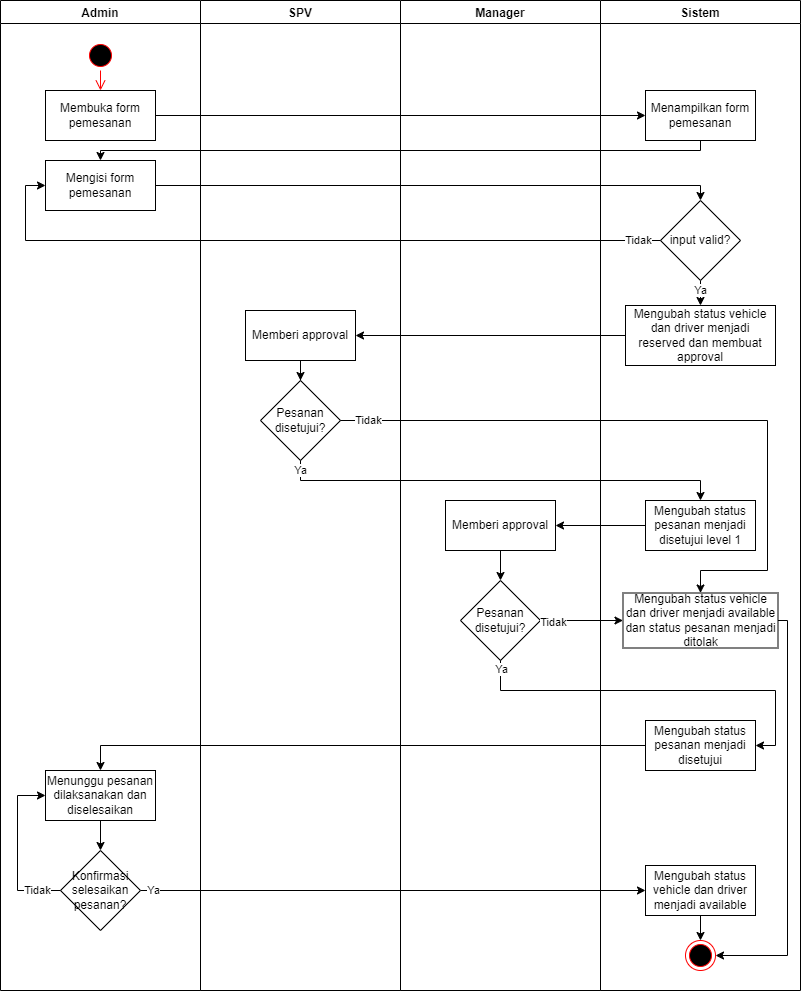

The diagram above was exported from draw.io. Its source (the exported page's mxGraphModel, read from the mxfile embedded in the PNG):
<mxGraphModel dx="1196" dy="597" grid="1" gridSize="10" guides="1" tooltips="1" connect="1" arrows="1" fold="1" page="1" pageScale="1" pageWidth="827" pageHeight="1169" math="0" shadow="0">
  <root>
    <mxCell id="0" />
    <mxCell id="1" parent="0" />
    <mxCell id="ikEHfUdbAK8BH_R2GBR7-1" value="Admin" style="swimlane;" vertex="1" parent="1">
      <mxGeometry x="13" y="10" width="200" height="990" as="geometry" />
    </mxCell>
    <mxCell id="ikEHfUdbAK8BH_R2GBR7-5" value="" style="ellipse;html=1;shape=startState;fillColor=#000000;strokeColor=#ff0000;" vertex="1" parent="ikEHfUdbAK8BH_R2GBR7-1">
      <mxGeometry x="85" y="40" width="30" height="30" as="geometry" />
    </mxCell>
    <mxCell id="ikEHfUdbAK8BH_R2GBR7-6" value="" style="edgeStyle=orthogonalEdgeStyle;html=1;verticalAlign=bottom;endArrow=open;endSize=8;strokeColor=#ff0000;rounded=0;entryX=0.5;entryY=0;entryDx=0;entryDy=0;" edge="1" source="ikEHfUdbAK8BH_R2GBR7-5" parent="ikEHfUdbAK8BH_R2GBR7-1" target="ikEHfUdbAK8BH_R2GBR7-7">
      <mxGeometry relative="1" as="geometry">
        <mxPoint x="100" y="100" as="targetPoint" />
      </mxGeometry>
    </mxCell>
    <mxCell id="ikEHfUdbAK8BH_R2GBR7-7" value="Membuka form pemesanan" style="html=1;whiteSpace=wrap;" vertex="1" parent="ikEHfUdbAK8BH_R2GBR7-1">
      <mxGeometry x="45" y="90" width="110" height="50" as="geometry" />
    </mxCell>
    <mxCell id="ikEHfUdbAK8BH_R2GBR7-9" value="Mengisi form pemesanan" style="html=1;whiteSpace=wrap;" vertex="1" parent="ikEHfUdbAK8BH_R2GBR7-1">
      <mxGeometry x="45" y="160" width="110" height="50" as="geometry" />
    </mxCell>
    <mxCell id="ikEHfUdbAK8BH_R2GBR7-61" value="Menunggu pesanan dilaksanakan dan diselesaikan" style="html=1;whiteSpace=wrap;" vertex="1" parent="ikEHfUdbAK8BH_R2GBR7-1">
      <mxGeometry x="45" y="770" width="110" height="50" as="geometry" />
    </mxCell>
    <mxCell id="ikEHfUdbAK8BH_R2GBR7-2" value="Sistem" style="swimlane;" vertex="1" parent="1">
      <mxGeometry x="613" y="10" width="200" height="990" as="geometry" />
    </mxCell>
    <mxCell id="ikEHfUdbAK8BH_R2GBR7-8" value="Menampilkan form pemesanan" style="html=1;whiteSpace=wrap;" vertex="1" parent="ikEHfUdbAK8BH_R2GBR7-2">
      <mxGeometry x="45" y="90" width="110" height="50" as="geometry" />
    </mxCell>
    <mxCell id="ikEHfUdbAK8BH_R2GBR7-20" value="" style="edgeStyle=orthogonalEdgeStyle;rounded=0;orthogonalLoop=1;jettySize=auto;html=1;" edge="1" parent="ikEHfUdbAK8BH_R2GBR7-2" source="ikEHfUdbAK8BH_R2GBR7-12" target="ikEHfUdbAK8BH_R2GBR7-19">
      <mxGeometry relative="1" as="geometry" />
    </mxCell>
    <mxCell id="ikEHfUdbAK8BH_R2GBR7-47" value="Ya" style="edgeLabel;html=1;align=center;verticalAlign=middle;resizable=0;points=[];" vertex="1" connectable="0" parent="ikEHfUdbAK8BH_R2GBR7-20">
      <mxGeometry x="-0.6477" relative="1" as="geometry">
        <mxPoint as="offset" />
      </mxGeometry>
    </mxCell>
    <mxCell id="ikEHfUdbAK8BH_R2GBR7-12" value="input valid?" style="rhombus;whiteSpace=wrap;html=1;" vertex="1" parent="ikEHfUdbAK8BH_R2GBR7-2">
      <mxGeometry x="60" y="200" width="80" height="80" as="geometry" />
    </mxCell>
    <mxCell id="ikEHfUdbAK8BH_R2GBR7-19" value="Mengubah status vehicle dan driver menjadi reserved dan membuat approval" style="html=1;whiteSpace=wrap;" vertex="1" parent="ikEHfUdbAK8BH_R2GBR7-2">
      <mxGeometry x="25" y="305" width="150" height="60" as="geometry" />
    </mxCell>
    <mxCell id="ikEHfUdbAK8BH_R2GBR7-29" value="Memberi approval" style="html=1;whiteSpace=wrap;" vertex="1" parent="ikEHfUdbAK8BH_R2GBR7-2">
      <mxGeometry x="-155" y="500" width="110" height="50" as="geometry" />
    </mxCell>
    <mxCell id="ikEHfUdbAK8BH_R2GBR7-31" value="Pesanan disetujui?" style="rhombus;whiteSpace=wrap;html=1;" vertex="1" parent="ikEHfUdbAK8BH_R2GBR7-2">
      <mxGeometry x="-140" y="580" width="80" height="80" as="geometry" />
    </mxCell>
    <mxCell id="ikEHfUdbAK8BH_R2GBR7-30" style="edgeStyle=orthogonalEdgeStyle;rounded=0;orthogonalLoop=1;jettySize=auto;html=1;exitX=0;exitY=0.5;exitDx=0;exitDy=0;entryX=1;entryY=0.5;entryDx=0;entryDy=0;" edge="1" parent="ikEHfUdbAK8BH_R2GBR7-2" source="ikEHfUdbAK8BH_R2GBR7-27" target="ikEHfUdbAK8BH_R2GBR7-29">
      <mxGeometry relative="1" as="geometry" />
    </mxCell>
    <mxCell id="ikEHfUdbAK8BH_R2GBR7-27" value="Mengubah status pesanan menjadi disetujui level 1" style="html=1;whiteSpace=wrap;" vertex="1" parent="ikEHfUdbAK8BH_R2GBR7-2">
      <mxGeometry x="45" y="500" width="110" height="50" as="geometry" />
    </mxCell>
    <mxCell id="ikEHfUdbAK8BH_R2GBR7-36" style="edgeStyle=orthogonalEdgeStyle;rounded=0;orthogonalLoop=1;jettySize=auto;html=1;exitX=0.5;exitY=1;exitDx=0;exitDy=0;entryX=1;entryY=0.5;entryDx=0;entryDy=0;" edge="1" parent="ikEHfUdbAK8BH_R2GBR7-2" source="ikEHfUdbAK8BH_R2GBR7-31" target="ikEHfUdbAK8BH_R2GBR7-35">
      <mxGeometry relative="1" as="geometry" />
    </mxCell>
    <mxCell id="ikEHfUdbAK8BH_R2GBR7-49" value="Ya" style="edgeLabel;html=1;align=center;verticalAlign=middle;resizable=0;points=[];" vertex="1" connectable="0" parent="ikEHfUdbAK8BH_R2GBR7-36">
      <mxGeometry x="-0.9557" y="1" relative="1" as="geometry">
        <mxPoint as="offset" />
      </mxGeometry>
    </mxCell>
    <mxCell id="ikEHfUdbAK8BH_R2GBR7-60" style="edgeStyle=orthogonalEdgeStyle;rounded=0;orthogonalLoop=1;jettySize=auto;html=1;exitX=1;exitY=0.5;exitDx=0;exitDy=0;entryX=1;entryY=0.5;entryDx=0;entryDy=0;" edge="1" parent="ikEHfUdbAK8BH_R2GBR7-2" source="ikEHfUdbAK8BH_R2GBR7-25" target="ikEHfUdbAK8BH_R2GBR7-53">
      <mxGeometry relative="1" as="geometry">
        <Array as="points">
          <mxPoint x="187" y="620" />
          <mxPoint x="187" y="955" />
        </Array>
      </mxGeometry>
    </mxCell>
    <mxCell id="ikEHfUdbAK8BH_R2GBR7-25" value="Mengubah status vehicle dan driver menjadi available dan status pesanan menjadi ditolak" style="html=1;whiteSpace=wrap;" vertex="1" parent="ikEHfUdbAK8BH_R2GBR7-2">
      <mxGeometry x="22.5" y="592.5" width="155" height="55" as="geometry" />
    </mxCell>
    <mxCell id="ikEHfUdbAK8BH_R2GBR7-34" style="edgeStyle=orthogonalEdgeStyle;rounded=0;orthogonalLoop=1;jettySize=auto;html=1;exitX=1;exitY=0.5;exitDx=0;exitDy=0;" edge="1" parent="ikEHfUdbAK8BH_R2GBR7-2" source="ikEHfUdbAK8BH_R2GBR7-31" target="ikEHfUdbAK8BH_R2GBR7-25">
      <mxGeometry relative="1" as="geometry" />
    </mxCell>
    <mxCell id="ikEHfUdbAK8BH_R2GBR7-48" value="Tidak" style="edgeLabel;html=1;align=center;verticalAlign=middle;resizable=0;points=[];" vertex="1" connectable="0" parent="ikEHfUdbAK8BH_R2GBR7-34">
      <mxGeometry x="-0.7039" y="-2" relative="1" as="geometry">
        <mxPoint as="offset" />
      </mxGeometry>
    </mxCell>
    <mxCell id="ikEHfUdbAK8BH_R2GBR7-35" value="Mengubah status pesanan menjadi disetujui" style="html=1;whiteSpace=wrap;" vertex="1" parent="ikEHfUdbAK8BH_R2GBR7-2">
      <mxGeometry x="45" y="720" width="110" height="50" as="geometry" />
    </mxCell>
    <mxCell id="ikEHfUdbAK8BH_R2GBR7-52" style="edgeStyle=orthogonalEdgeStyle;rounded=0;orthogonalLoop=1;jettySize=auto;html=1;exitX=1;exitY=0.5;exitDx=0;exitDy=0;entryX=0;entryY=0.5;entryDx=0;entryDy=0;" edge="1" parent="ikEHfUdbAK8BH_R2GBR7-2" source="ikEHfUdbAK8BH_R2GBR7-39" target="ikEHfUdbAK8BH_R2GBR7-50">
      <mxGeometry relative="1" as="geometry" />
    </mxCell>
    <mxCell id="ikEHfUdbAK8BH_R2GBR7-54" value="Ya" style="edgeLabel;html=1;align=center;verticalAlign=middle;resizable=0;points=[];" vertex="1" connectable="0" parent="ikEHfUdbAK8BH_R2GBR7-52">
      <mxGeometry x="-0.9492" relative="1" as="geometry">
        <mxPoint as="offset" />
      </mxGeometry>
    </mxCell>
    <mxCell id="ikEHfUdbAK8BH_R2GBR7-39" value="Konfirmasi&lt;div&gt;selesaikan pesanan?&lt;/div&gt;" style="rhombus;whiteSpace=wrap;html=1;" vertex="1" parent="ikEHfUdbAK8BH_R2GBR7-2">
      <mxGeometry x="-540" y="850" width="80" height="80" as="geometry" />
    </mxCell>
    <mxCell id="ikEHfUdbAK8BH_R2GBR7-32" value="" style="edgeStyle=orthogonalEdgeStyle;rounded=0;orthogonalLoop=1;jettySize=auto;html=1;" edge="1" parent="ikEHfUdbAK8BH_R2GBR7-2" source="ikEHfUdbAK8BH_R2GBR7-29" target="ikEHfUdbAK8BH_R2GBR7-31">
      <mxGeometry relative="1" as="geometry" />
    </mxCell>
    <mxCell id="ikEHfUdbAK8BH_R2GBR7-59" value="" style="edgeStyle=orthogonalEdgeStyle;rounded=0;orthogonalLoop=1;jettySize=auto;html=1;" edge="1" parent="ikEHfUdbAK8BH_R2GBR7-2" source="ikEHfUdbAK8BH_R2GBR7-50" target="ikEHfUdbAK8BH_R2GBR7-53">
      <mxGeometry relative="1" as="geometry" />
    </mxCell>
    <mxCell id="ikEHfUdbAK8BH_R2GBR7-50" value="Mengubah status vehicle dan driver menjadi available" style="html=1;whiteSpace=wrap;" vertex="1" parent="ikEHfUdbAK8BH_R2GBR7-2">
      <mxGeometry x="45" y="865" width="110" height="50" as="geometry" />
    </mxCell>
    <mxCell id="ikEHfUdbAK8BH_R2GBR7-53" value="" style="ellipse;html=1;shape=endState;fillColor=#000000;strokeColor=#ff0000;" vertex="1" parent="ikEHfUdbAK8BH_R2GBR7-2">
      <mxGeometry x="85" y="940" width="30" height="30" as="geometry" />
    </mxCell>
    <mxCell id="ikEHfUdbAK8BH_R2GBR7-3" value="SPV" style="swimlane;" vertex="1" parent="1">
      <mxGeometry x="213" y="10" width="200" height="990" as="geometry" />
    </mxCell>
    <mxCell id="ikEHfUdbAK8BH_R2GBR7-24" value="" style="edgeStyle=orthogonalEdgeStyle;rounded=0;orthogonalLoop=1;jettySize=auto;html=1;" edge="1" parent="ikEHfUdbAK8BH_R2GBR7-3" source="ikEHfUdbAK8BH_R2GBR7-21" target="ikEHfUdbAK8BH_R2GBR7-23">
      <mxGeometry relative="1" as="geometry" />
    </mxCell>
    <mxCell id="ikEHfUdbAK8BH_R2GBR7-21" value="Memberi approval" style="html=1;whiteSpace=wrap;" vertex="1" parent="ikEHfUdbAK8BH_R2GBR7-3">
      <mxGeometry x="45" y="310" width="110" height="50" as="geometry" />
    </mxCell>
    <mxCell id="ikEHfUdbAK8BH_R2GBR7-23" value="Pesanan disetujui?" style="rhombus;whiteSpace=wrap;html=1;" vertex="1" parent="ikEHfUdbAK8BH_R2GBR7-3">
      <mxGeometry x="60" y="380" width="80" height="80" as="geometry" />
    </mxCell>
    <mxCell id="ikEHfUdbAK8BH_R2GBR7-4" value="Manager" style="swimlane;" vertex="1" parent="1">
      <mxGeometry x="413" y="10" width="200" height="990" as="geometry" />
    </mxCell>
    <mxCell id="ikEHfUdbAK8BH_R2GBR7-10" style="edgeStyle=orthogonalEdgeStyle;rounded=0;orthogonalLoop=1;jettySize=auto;html=1;exitX=1;exitY=0.5;exitDx=0;exitDy=0;entryX=0;entryY=0.5;entryDx=0;entryDy=0;" edge="1" parent="1" source="ikEHfUdbAK8BH_R2GBR7-7" target="ikEHfUdbAK8BH_R2GBR7-8">
      <mxGeometry relative="1" as="geometry" />
    </mxCell>
    <mxCell id="ikEHfUdbAK8BH_R2GBR7-11" style="edgeStyle=orthogonalEdgeStyle;rounded=0;orthogonalLoop=1;jettySize=auto;html=1;exitX=0.5;exitY=1;exitDx=0;exitDy=0;entryX=0.5;entryY=0;entryDx=0;entryDy=0;" edge="1" parent="1" source="ikEHfUdbAK8BH_R2GBR7-8" target="ikEHfUdbAK8BH_R2GBR7-9">
      <mxGeometry relative="1" as="geometry">
        <Array as="points">
          <mxPoint x="113" y="160" />
          <mxPoint x="-87" y="160" />
        </Array>
      </mxGeometry>
    </mxCell>
    <mxCell id="ikEHfUdbAK8BH_R2GBR7-13" style="edgeStyle=orthogonalEdgeStyle;rounded=0;orthogonalLoop=1;jettySize=auto;html=1;exitX=1;exitY=0.5;exitDx=0;exitDy=0;entryX=0.5;entryY=0;entryDx=0;entryDy=0;" edge="1" parent="1" source="ikEHfUdbAK8BH_R2GBR7-9" target="ikEHfUdbAK8BH_R2GBR7-12">
      <mxGeometry relative="1" as="geometry">
        <Array as="points">
          <mxPoint x="713" y="195" />
        </Array>
      </mxGeometry>
    </mxCell>
    <mxCell id="ikEHfUdbAK8BH_R2GBR7-17" style="edgeStyle=orthogonalEdgeStyle;rounded=0;orthogonalLoop=1;jettySize=auto;html=1;exitX=0;exitY=0.5;exitDx=0;exitDy=0;entryX=0;entryY=0.5;entryDx=0;entryDy=0;" edge="1" parent="1" source="ikEHfUdbAK8BH_R2GBR7-12" target="ikEHfUdbAK8BH_R2GBR7-9">
      <mxGeometry relative="1" as="geometry" />
    </mxCell>
    <mxCell id="ikEHfUdbAK8BH_R2GBR7-18" value="Tidak" style="edgeLabel;html=1;align=center;verticalAlign=middle;resizable=0;points=[];" vertex="1" connectable="0" parent="ikEHfUdbAK8BH_R2GBR7-17">
      <mxGeometry x="-0.816" y="1" relative="1" as="geometry">
        <mxPoint x="43" y="-1" as="offset" />
      </mxGeometry>
    </mxCell>
    <mxCell id="ikEHfUdbAK8BH_R2GBR7-22" style="edgeStyle=orthogonalEdgeStyle;rounded=0;orthogonalLoop=1;jettySize=auto;html=1;exitX=0;exitY=0.5;exitDx=0;exitDy=0;" edge="1" parent="1" source="ikEHfUdbAK8BH_R2GBR7-19" target="ikEHfUdbAK8BH_R2GBR7-21">
      <mxGeometry relative="1" as="geometry" />
    </mxCell>
    <mxCell id="ikEHfUdbAK8BH_R2GBR7-41" style="edgeStyle=orthogonalEdgeStyle;rounded=0;orthogonalLoop=1;jettySize=auto;html=1;exitX=1;exitY=0.5;exitDx=0;exitDy=0;entryX=0.5;entryY=0;entryDx=0;entryDy=0;" edge="1" parent="1" source="ikEHfUdbAK8BH_R2GBR7-23" target="ikEHfUdbAK8BH_R2GBR7-25">
      <mxGeometry relative="1" as="geometry">
        <Array as="points">
          <mxPoint x="780" y="430" />
          <mxPoint x="780" y="580" />
          <mxPoint x="713" y="580" />
        </Array>
      </mxGeometry>
    </mxCell>
    <mxCell id="ikEHfUdbAK8BH_R2GBR7-43" value="Tidak" style="edgeLabel;html=1;align=center;verticalAlign=middle;resizable=0;points=[];" vertex="1" connectable="0" parent="ikEHfUdbAK8BH_R2GBR7-41">
      <mxGeometry x="-0.9584" y="-1" relative="1" as="geometry">
        <mxPoint x="14" y="-1" as="offset" />
      </mxGeometry>
    </mxCell>
    <mxCell id="ikEHfUdbAK8BH_R2GBR7-42" style="edgeStyle=orthogonalEdgeStyle;rounded=0;orthogonalLoop=1;jettySize=auto;html=1;exitX=0.5;exitY=1;exitDx=0;exitDy=0;entryX=0.5;entryY=0;entryDx=0;entryDy=0;" edge="1" parent="1" source="ikEHfUdbAK8BH_R2GBR7-23" target="ikEHfUdbAK8BH_R2GBR7-27">
      <mxGeometry relative="1" as="geometry">
        <Array as="points">
          <mxPoint x="313" y="490" />
          <mxPoint x="713" y="490" />
        </Array>
      </mxGeometry>
    </mxCell>
    <mxCell id="ikEHfUdbAK8BH_R2GBR7-44" value="Ya" style="edgeLabel;html=1;align=center;verticalAlign=middle;resizable=0;points=[];" vertex="1" connectable="0" parent="ikEHfUdbAK8BH_R2GBR7-42">
      <mxGeometry x="-0.9534" y="-2" relative="1" as="geometry">
        <mxPoint x="2" as="offset" />
      </mxGeometry>
    </mxCell>
    <mxCell id="ikEHfUdbAK8BH_R2GBR7-40" style="edgeStyle=orthogonalEdgeStyle;rounded=0;orthogonalLoop=1;jettySize=auto;html=1;exitX=0;exitY=0.5;exitDx=0;exitDy=0;entryX=0.5;entryY=0;entryDx=0;entryDy=0;" edge="1" parent="1" source="ikEHfUdbAK8BH_R2GBR7-35" target="ikEHfUdbAK8BH_R2GBR7-61">
      <mxGeometry relative="1" as="geometry" />
    </mxCell>
    <mxCell id="ikEHfUdbAK8BH_R2GBR7-62" value="" style="edgeStyle=orthogonalEdgeStyle;rounded=0;orthogonalLoop=1;jettySize=auto;html=1;" edge="1" parent="1" source="ikEHfUdbAK8BH_R2GBR7-61" target="ikEHfUdbAK8BH_R2GBR7-39">
      <mxGeometry relative="1" as="geometry" />
    </mxCell>
    <mxCell id="ikEHfUdbAK8BH_R2GBR7-63" style="edgeStyle=orthogonalEdgeStyle;rounded=0;orthogonalLoop=1;jettySize=auto;html=1;exitX=0;exitY=0.5;exitDx=0;exitDy=0;entryX=0;entryY=0.5;entryDx=0;entryDy=0;" edge="1" parent="1" source="ikEHfUdbAK8BH_R2GBR7-39" target="ikEHfUdbAK8BH_R2GBR7-61">
      <mxGeometry relative="1" as="geometry">
        <Array as="points">
          <mxPoint x="30" y="900" />
          <mxPoint x="30" y="805" />
        </Array>
      </mxGeometry>
    </mxCell>
    <mxCell id="ikEHfUdbAK8BH_R2GBR7-64" value="Tidak" style="edgeLabel;html=1;align=center;verticalAlign=middle;resizable=0;points=[];" vertex="1" connectable="0" parent="ikEHfUdbAK8BH_R2GBR7-63">
      <mxGeometry x="-0.8419" y="-2" relative="1" as="geometry">
        <mxPoint x="-11" y="2" as="offset" />
      </mxGeometry>
    </mxCell>
  </root>
</mxGraphModel>